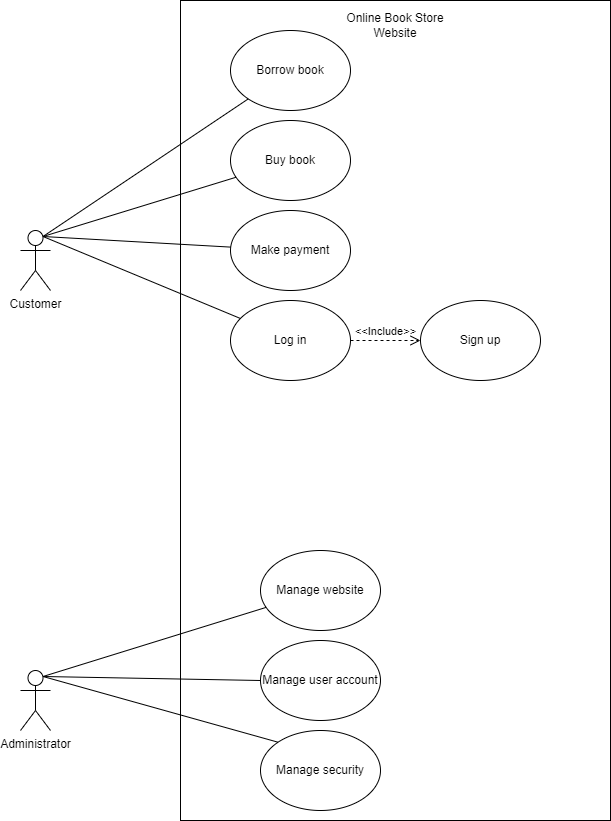

The diagram above was exported from draw.io. Its source (the exported page's mxGraphModel, read from the mxfile embedded in the PNG):
<mxGraphModel dx="1139" dy="766" grid="1" gridSize="10" guides="1" tooltips="1" connect="1" arrows="1" fold="1" page="1" pageScale="1" pageWidth="850" pageHeight="1100" math="0" shadow="0">
  <root>
    <mxCell id="0" />
    <mxCell id="1" parent="0" />
    <mxCell id="9nVhQDiO9nIUqJqeM72X-1" value="Customer" style="shape=umlActor;verticalLabelPosition=bottom;verticalAlign=top;html=1;outlineConnect=0;" parent="1" vertex="1">
      <mxGeometry x="90" y="250" width="30" height="60" as="geometry" />
    </mxCell>
    <mxCell id="9nVhQDiO9nIUqJqeM72X-2" value="Administrator" style="shape=umlActor;verticalLabelPosition=bottom;verticalAlign=top;html=1;outlineConnect=0;" parent="1" vertex="1">
      <mxGeometry x="90" y="690" width="30" height="60" as="geometry" />
    </mxCell>
    <mxCell id="9nVhQDiO9nIUqJqeM72X-3" value="" style="rounded=0;whiteSpace=wrap;html=1;" parent="1" vertex="1">
      <mxGeometry x="250" y="20" width="430" height="820" as="geometry" />
    </mxCell>
    <mxCell id="9nVhQDiO9nIUqJqeM72X-4" value="Borrow book" style="ellipse;whiteSpace=wrap;html=1;" parent="1" vertex="1">
      <mxGeometry x="300" y="50" width="120" height="80" as="geometry" />
    </mxCell>
    <mxCell id="9nVhQDiO9nIUqJqeM72X-5" value="Buy book" style="ellipse;whiteSpace=wrap;html=1;" parent="1" vertex="1">
      <mxGeometry x="300" y="140" width="120" height="80" as="geometry" />
    </mxCell>
    <mxCell id="9nVhQDiO9nIUqJqeM72X-8" value="Manage website" style="ellipse;whiteSpace=wrap;html=1;" parent="1" vertex="1">
      <mxGeometry x="330" y="570" width="120" height="80" as="geometry" />
    </mxCell>
    <mxCell id="9nVhQDiO9nIUqJqeM72X-9" value="Manage user account" style="ellipse;whiteSpace=wrap;html=1;" parent="1" vertex="1">
      <mxGeometry x="330" y="660" width="120" height="80" as="geometry" />
    </mxCell>
    <mxCell id="9nVhQDiO9nIUqJqeM72X-10" value="Manage security" style="ellipse;whiteSpace=wrap;html=1;" parent="1" vertex="1">
      <mxGeometry x="330" y="750" width="120" height="80" as="geometry" />
    </mxCell>
    <mxCell id="KtoarrvOU01Bnxlp-Keg-1" value="" style="endArrow=none;html=1;rounded=0;exitX=0.75;exitY=0.1;exitDx=0;exitDy=0;exitPerimeter=0;" parent="1" source="9nVhQDiO9nIUqJqeM72X-1" target="9nVhQDiO9nIUqJqeM72X-4" edge="1">
      <mxGeometry width="50" height="50" relative="1" as="geometry">
        <mxPoint x="120" y="180" as="sourcePoint" />
        <mxPoint x="170" y="130" as="targetPoint" />
      </mxGeometry>
    </mxCell>
    <mxCell id="KtoarrvOU01Bnxlp-Keg-2" value="" style="endArrow=none;html=1;rounded=0;exitX=0.75;exitY=0.1;exitDx=0;exitDy=0;exitPerimeter=0;" parent="1" source="9nVhQDiO9nIUqJqeM72X-1" target="9nVhQDiO9nIUqJqeM72X-5" edge="1">
      <mxGeometry width="50" height="50" relative="1" as="geometry">
        <mxPoint x="110" y="190" as="sourcePoint" />
        <mxPoint x="340" y="120" as="targetPoint" />
      </mxGeometry>
    </mxCell>
    <mxCell id="KtoarrvOU01Bnxlp-Keg-3" value="" style="endArrow=none;html=1;rounded=0;exitX=0.75;exitY=0.1;exitDx=0;exitDy=0;exitPerimeter=0;" parent="1" source="9nVhQDiO9nIUqJqeM72X-2" target="9nVhQDiO9nIUqJqeM72X-8" edge="1">
      <mxGeometry width="50" height="50" relative="1" as="geometry">
        <mxPoint x="104" y="397" as="sourcePoint" />
        <mxPoint x="340" y="320" as="targetPoint" />
      </mxGeometry>
    </mxCell>
    <mxCell id="KtoarrvOU01Bnxlp-Keg-4" value="" style="endArrow=none;html=1;rounded=0;exitX=0.75;exitY=0.1;exitDx=0;exitDy=0;exitPerimeter=0;entryX=0;entryY=0;entryDx=0;entryDy=0;" parent="1" source="9nVhQDiO9nIUqJqeM72X-2" target="9nVhQDiO9nIUqJqeM72X-10" edge="1">
      <mxGeometry width="50" height="50" relative="1" as="geometry">
        <mxPoint x="120" y="550" as="sourcePoint" />
        <mxPoint x="356" y="473" as="targetPoint" />
      </mxGeometry>
    </mxCell>
    <mxCell id="KtoarrvOU01Bnxlp-Keg-5" value="" style="endArrow=none;html=1;rounded=0;entryX=0;entryY=0.5;entryDx=0;entryDy=0;exitX=0.75;exitY=0.1;exitDx=0;exitDy=0;exitPerimeter=0;" parent="1" source="9nVhQDiO9nIUqJqeM72X-2" target="9nVhQDiO9nIUqJqeM72X-9" edge="1">
      <mxGeometry width="50" height="50" relative="1" as="geometry">
        <mxPoint x="140" y="460" as="sourcePoint" />
        <mxPoint x="376" y="383" as="targetPoint" />
      </mxGeometry>
    </mxCell>
    <mxCell id="KtoarrvOU01Bnxlp-Keg-6" value="Online Book Store&lt;div&gt;Website&lt;/div&gt;" style="text;html=1;align=center;verticalAlign=middle;whiteSpace=wrap;rounded=0;" parent="1" vertex="1">
      <mxGeometry x="405" y="30" width="120" height="30" as="geometry" />
    </mxCell>
    <mxCell id="4dWirM-gtzYMWCicOpp2-1" value="Make payment" style="ellipse;whiteSpace=wrap;html=1;" vertex="1" parent="1">
      <mxGeometry x="300" y="230" width="120" height="80" as="geometry" />
    </mxCell>
    <mxCell id="4dWirM-gtzYMWCicOpp2-2" value="Log in" style="ellipse;whiteSpace=wrap;html=1;" vertex="1" parent="1">
      <mxGeometry x="300" y="320" width="120" height="80" as="geometry" />
    </mxCell>
    <mxCell id="4dWirM-gtzYMWCicOpp2-3" value="Sign up" style="ellipse;whiteSpace=wrap;html=1;" vertex="1" parent="1">
      <mxGeometry x="490" y="320" width="120" height="80" as="geometry" />
    </mxCell>
    <mxCell id="4dWirM-gtzYMWCicOpp2-4" value="" style="endArrow=none;html=1;rounded=0;entryX=0.75;entryY=0.1;entryDx=0;entryDy=0;entryPerimeter=0;" edge="1" parent="1" source="4dWirM-gtzYMWCicOpp2-1" target="9nVhQDiO9nIUqJqeM72X-1">
      <mxGeometry width="50" height="50" relative="1" as="geometry">
        <mxPoint x="400" y="390" as="sourcePoint" />
        <mxPoint x="450" y="340" as="targetPoint" />
      </mxGeometry>
    </mxCell>
    <mxCell id="4dWirM-gtzYMWCicOpp2-6" value="" style="endArrow=none;html=1;rounded=0;entryX=0.75;entryY=0.1;entryDx=0;entryDy=0;entryPerimeter=0;exitX=0.083;exitY=0.225;exitDx=0;exitDy=0;exitPerimeter=0;" edge="1" parent="1" source="4dWirM-gtzYMWCicOpp2-2" target="9nVhQDiO9nIUqJqeM72X-1">
      <mxGeometry width="50" height="50" relative="1" as="geometry">
        <mxPoint x="410" y="400" as="sourcePoint" />
        <mxPoint x="460" y="350" as="targetPoint" />
      </mxGeometry>
    </mxCell>
    <mxCell id="4dWirM-gtzYMWCicOpp2-9" value="&amp;lt;&amp;lt;Include&amp;gt;&amp;gt;" style="endArrow=open;startArrow=none;endFill=0;startFill=0;endSize=8;html=1;verticalAlign=bottom;dashed=1;labelBackgroundColor=none;rounded=0;exitX=1;exitY=0.5;exitDx=0;exitDy=0;entryX=0;entryY=0.5;entryDx=0;entryDy=0;" edge="1" parent="1" source="4dWirM-gtzYMWCicOpp2-2" target="4dWirM-gtzYMWCicOpp2-3">
      <mxGeometry width="160" relative="1" as="geometry">
        <mxPoint x="340" y="370" as="sourcePoint" />
        <mxPoint x="500" y="370" as="targetPoint" />
      </mxGeometry>
    </mxCell>
  </root>
</mxGraphModel>